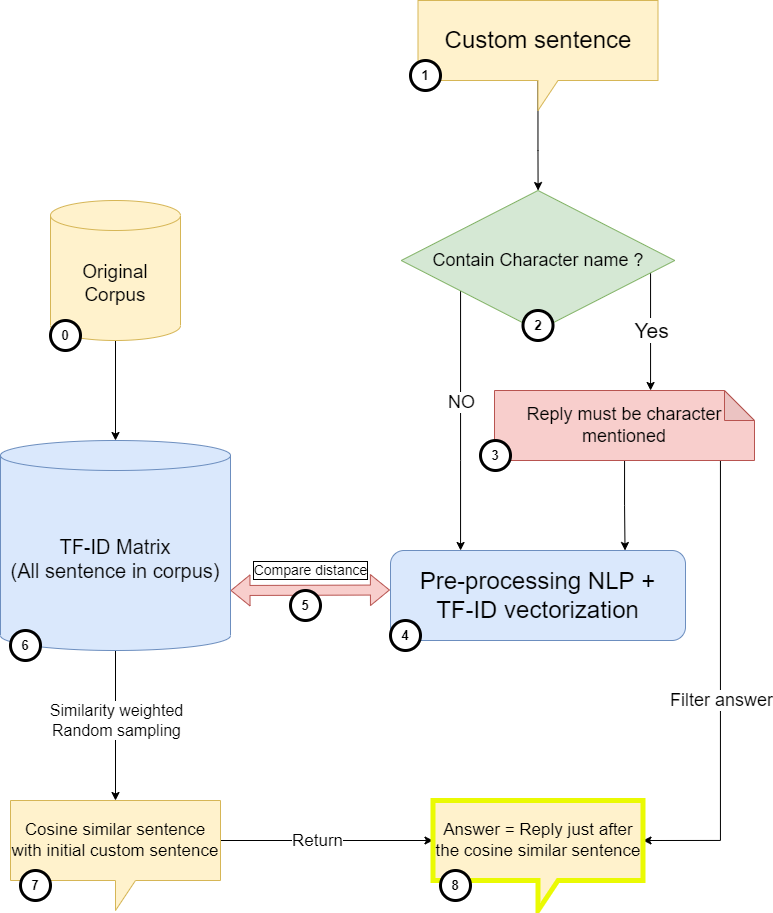

The diagram above was exported from draw.io. Its source (the exported page's mxGraphModel, read from the mxfile embedded in the PNG):
<mxGraphModel dx="1673" dy="829" grid="1" gridSize="10" guides="1" tooltips="1" connect="1" arrows="1" fold="1" page="1" pageScale="1" pageWidth="827" pageHeight="1169" math="0" shadow="0">
  <root>
    <mxCell id="0" />
    <mxCell id="1" parent="0" />
    <mxCell id="6Uf2E5DWCpGpnM30W_Aj-7" style="edgeStyle=orthogonalEdgeStyle;rounded=0;orthogonalLoop=1;jettySize=auto;html=1;" edge="1" parent="1" source="6Uf2E5DWCpGpnM30W_Aj-1" target="6Uf2E5DWCpGpnM30W_Aj-6">
      <mxGeometry relative="1" as="geometry" />
    </mxCell>
    <mxCell id="6Uf2E5DWCpGpnM30W_Aj-1" value="&lt;font style=&quot;font-size: 24px&quot;&gt;Custom sentence&lt;/font&gt;" style="shape=callout;whiteSpace=wrap;html=1;perimeter=calloutPerimeter;fillColor=#fff2cc;strokeColor=#d6b656;" vertex="1" parent="1">
      <mxGeometry x="467.5" y="30" width="240" height="110" as="geometry" />
    </mxCell>
    <mxCell id="6Uf2E5DWCpGpnM30W_Aj-4" value="&lt;font style=&quot;font-size: 24px&quot;&gt;Pre-processing NLP +&lt;br&gt;TF-ID vectorization&lt;/font&gt;" style="rounded=1;whiteSpace=wrap;html=1;fillColor=#dae8fc;strokeColor=#6c8ebf;" vertex="1" parent="1">
      <mxGeometry x="440" y="580" width="295" height="90" as="geometry" />
    </mxCell>
    <mxCell id="6Uf2E5DWCpGpnM30W_Aj-9" style="edgeStyle=orthogonalEdgeStyle;rounded=0;orthogonalLoop=1;jettySize=auto;html=1;exitX=1;exitY=0.5;exitDx=0;exitDy=0;" edge="1" parent="1" source="6Uf2E5DWCpGpnM30W_Aj-6" target="6Uf2E5DWCpGpnM30W_Aj-8">
      <mxGeometry relative="1" as="geometry">
        <Array as="points">
          <mxPoint x="700" y="290" />
        </Array>
      </mxGeometry>
    </mxCell>
    <mxCell id="6Uf2E5DWCpGpnM30W_Aj-11" value="&lt;font style=&quot;font-size: 21px&quot;&gt;Yes&lt;br&gt;&lt;/font&gt;" style="edgeLabel;html=1;align=center;verticalAlign=middle;resizable=0;points=[];" vertex="1" connectable="0" parent="6Uf2E5DWCpGpnM30W_Aj-9">
      <mxGeometry x="0.2798" y="-5" relative="1" as="geometry">
        <mxPoint x="5" y="-5" as="offset" />
      </mxGeometry>
    </mxCell>
    <mxCell id="6Uf2E5DWCpGpnM30W_Aj-15" style="edgeStyle=orthogonalEdgeStyle;rounded=0;orthogonalLoop=1;jettySize=auto;html=1;" edge="1" parent="1" source="6Uf2E5DWCpGpnM30W_Aj-6" target="6Uf2E5DWCpGpnM30W_Aj-4">
      <mxGeometry relative="1" as="geometry">
        <Array as="points">
          <mxPoint x="510" y="490" />
          <mxPoint x="510" y="490" />
        </Array>
      </mxGeometry>
    </mxCell>
    <mxCell id="6Uf2E5DWCpGpnM30W_Aj-17" value="&lt;font style=&quot;font-size: 18px&quot;&gt;NO&lt;/font&gt;" style="edgeLabel;html=1;align=center;verticalAlign=middle;resizable=0;points=[];" vertex="1" connectable="0" parent="6Uf2E5DWCpGpnM30W_Aj-15">
      <mxGeometry x="-0.1448" y="4" relative="1" as="geometry">
        <mxPoint x="-4" as="offset" />
      </mxGeometry>
    </mxCell>
    <mxCell id="6Uf2E5DWCpGpnM30W_Aj-6" value="&lt;font style=&quot;font-size: 18px&quot;&gt;Contain Character name ?&lt;/font&gt;" style="rhombus;whiteSpace=wrap;html=1;fillColor=#d5e8d4;strokeColor=#82b366;" vertex="1" parent="1">
      <mxGeometry x="450.75" y="220" width="273.5" height="140" as="geometry" />
    </mxCell>
    <mxCell id="6Uf2E5DWCpGpnM30W_Aj-18" style="edgeStyle=orthogonalEdgeStyle;rounded=0;orthogonalLoop=1;jettySize=auto;html=1;entryX=0.795;entryY=0;entryDx=0;entryDy=0;entryPerimeter=0;" edge="1" parent="1" source="6Uf2E5DWCpGpnM30W_Aj-8" target="6Uf2E5DWCpGpnM30W_Aj-4">
      <mxGeometry relative="1" as="geometry" />
    </mxCell>
    <mxCell id="6Uf2E5DWCpGpnM30W_Aj-32" style="edgeStyle=orthogonalEdgeStyle;rounded=0;orthogonalLoop=1;jettySize=auto;html=1;entryX=0;entryY=0;entryDx=210;entryDy=40;entryPerimeter=0;" edge="1" parent="1" source="6Uf2E5DWCpGpnM30W_Aj-8" target="6Uf2E5DWCpGpnM30W_Aj-27">
      <mxGeometry relative="1" as="geometry">
        <Array as="points">
          <mxPoint x="770" y="870" />
        </Array>
      </mxGeometry>
    </mxCell>
    <mxCell id="6Uf2E5DWCpGpnM30W_Aj-33" value="&lt;font style=&quot;font-size: 18px&quot;&gt;Filter answer&lt;/font&gt;" style="edgeLabel;html=1;align=center;verticalAlign=middle;resizable=0;points=[];" vertex="1" connectable="0" parent="6Uf2E5DWCpGpnM30W_Aj-32">
      <mxGeometry x="0.126" y="2" relative="1" as="geometry">
        <mxPoint x="-2" y="-18" as="offset" />
      </mxGeometry>
    </mxCell>
    <mxCell id="6Uf2E5DWCpGpnM30W_Aj-8" value="&lt;font style=&quot;font-size: 18px&quot;&gt;Reply must be character mentioned&lt;/font&gt;" style="shape=note;whiteSpace=wrap;html=1;backgroundOutline=1;darkOpacity=0.05;fillColor=#f8cecc;strokeColor=#b85450;" vertex="1" parent="1">
      <mxGeometry x="544" y="420" width="260" height="70" as="geometry" />
    </mxCell>
    <mxCell id="6Uf2E5DWCpGpnM30W_Aj-26" style="edgeStyle=orthogonalEdgeStyle;rounded=0;orthogonalLoop=1;jettySize=auto;html=1;entryX=0.5;entryY=0;entryDx=0;entryDy=0;entryPerimeter=0;" edge="1" parent="1" source="6Uf2E5DWCpGpnM30W_Aj-20" target="6Uf2E5DWCpGpnM30W_Aj-25">
      <mxGeometry relative="1" as="geometry" />
    </mxCell>
    <mxCell id="6Uf2E5DWCpGpnM30W_Aj-31" value="&lt;font style=&quot;font-size: 16px&quot;&gt;Similarity weighted&lt;br&gt;Random sampling&lt;/font&gt;" style="edgeLabel;html=1;align=center;verticalAlign=middle;resizable=0;points=[];" vertex="1" connectable="0" parent="6Uf2E5DWCpGpnM30W_Aj-26">
      <mxGeometry x="-0.3067" y="1" relative="1" as="geometry">
        <mxPoint x="-1" y="18" as="offset" />
      </mxGeometry>
    </mxCell>
    <mxCell id="6Uf2E5DWCpGpnM30W_Aj-20" value="&lt;font style=&quot;font-size: 20px&quot;&gt;TF-ID Matrix&lt;br&gt;(All sentence in corpus)&lt;/font&gt;" style="shape=cylinder3;whiteSpace=wrap;html=1;boundedLbl=1;backgroundOutline=1;size=15;fillColor=#dae8fc;strokeColor=#6c8ebf;" vertex="1" parent="1">
      <mxGeometry x="50" y="470" width="230" height="210" as="geometry" />
    </mxCell>
    <mxCell id="6Uf2E5DWCpGpnM30W_Aj-21" value="" style="shape=flexArrow;endArrow=classic;startArrow=classic;html=1;exitX=1;exitY=0;exitDx=0;exitDy=150;exitPerimeter=0;entryX=-0.002;entryY=0.439;entryDx=0;entryDy=0;entryPerimeter=0;fillColor=#f8cecc;strokeColor=#b85450;" edge="1" parent="1" source="6Uf2E5DWCpGpnM30W_Aj-20" target="6Uf2E5DWCpGpnM30W_Aj-4">
      <mxGeometry width="100" height="100" relative="1" as="geometry">
        <mxPoint x="370" y="550" as="sourcePoint" />
        <mxPoint x="470" y="450" as="targetPoint" />
      </mxGeometry>
    </mxCell>
    <mxCell id="6Uf2E5DWCpGpnM30W_Aj-22" value="&lt;font style=&quot;font-size: 14px&quot;&gt;Compare distance&lt;/font&gt;" style="edgeLabel;html=1;align=center;verticalAlign=middle;resizable=0;points=[];labelBorderColor=#000000;" vertex="1" connectable="0" parent="6Uf2E5DWCpGpnM30W_Aj-21">
      <mxGeometry x="0.2127" y="-2" relative="1" as="geometry">
        <mxPoint x="-17" y="-22" as="offset" />
      </mxGeometry>
    </mxCell>
    <mxCell id="6Uf2E5DWCpGpnM30W_Aj-24" style="edgeStyle=orthogonalEdgeStyle;rounded=0;orthogonalLoop=1;jettySize=auto;html=1;entryX=0.5;entryY=0;entryDx=0;entryDy=0;entryPerimeter=0;" edge="1" parent="1" source="6Uf2E5DWCpGpnM30W_Aj-23" target="6Uf2E5DWCpGpnM30W_Aj-20">
      <mxGeometry relative="1" as="geometry" />
    </mxCell>
    <mxCell id="6Uf2E5DWCpGpnM30W_Aj-23" value="&lt;font style=&quot;font-size: 19px&quot;&gt;Original&lt;br&gt;Corpus&lt;/font&gt;" style="shape=cylinder3;whiteSpace=wrap;html=1;boundedLbl=1;backgroundOutline=1;size=15;fillColor=#fff2cc;strokeColor=#d6b656;" vertex="1" parent="1">
      <mxGeometry x="100" y="230" width="130" height="140" as="geometry" />
    </mxCell>
    <mxCell id="6Uf2E5DWCpGpnM30W_Aj-29" style="edgeStyle=orthogonalEdgeStyle;rounded=0;orthogonalLoop=1;jettySize=auto;html=1;exitX=0;exitY=0;exitDx=210;exitDy=40;exitPerimeter=0;entryX=0;entryY=0;entryDx=0;entryDy=40;entryPerimeter=0;" edge="1" parent="1" source="6Uf2E5DWCpGpnM30W_Aj-25" target="6Uf2E5DWCpGpnM30W_Aj-27">
      <mxGeometry relative="1" as="geometry" />
    </mxCell>
    <mxCell id="6Uf2E5DWCpGpnM30W_Aj-30" value="&lt;font style=&quot;font-size: 17px&quot;&gt;Return&lt;/font&gt;" style="edgeLabel;html=1;align=center;verticalAlign=middle;resizable=0;points=[];" vertex="1" connectable="0" parent="6Uf2E5DWCpGpnM30W_Aj-29">
      <mxGeometry x="-0.0965" y="-2" relative="1" as="geometry">
        <mxPoint y="-2" as="offset" />
      </mxGeometry>
    </mxCell>
    <mxCell id="6Uf2E5DWCpGpnM30W_Aj-25" value="&lt;font style=&quot;font-size: 17px&quot;&gt;Cosine similar sentence with initial custom sentence&lt;/font&gt;" style="shape=callout;whiteSpace=wrap;html=1;perimeter=calloutPerimeter;fillColor=#fff2cc;strokeColor=#d6b656;" vertex="1" parent="1">
      <mxGeometry x="60" y="830" width="210" height="110" as="geometry" />
    </mxCell>
    <mxCell id="6Uf2E5DWCpGpnM30W_Aj-27" value="&lt;font style=&quot;font-size: 17px&quot;&gt;Answer = Reply just after the cosine similar sentence&lt;/font&gt;" style="shape=callout;whiteSpace=wrap;html=1;perimeter=calloutPerimeter;fillColor=#fff2cc;strokeWidth=5;strokeColor=#EAFA03;" vertex="1" parent="1">
      <mxGeometry x="482.5" y="830" width="210" height="110" as="geometry" />
    </mxCell>
    <mxCell id="6Uf2E5DWCpGpnM30W_Aj-34" value="&lt;b&gt;&lt;font style=&quot;font-size: 13px&quot;&gt;1&lt;/font&gt;&lt;/b&gt;" style="ellipse;whiteSpace=wrap;html=1;aspect=fixed;strokeWidth=3;gradientColor=none;" vertex="1" parent="1">
      <mxGeometry x="460" y="90" width="30" height="30" as="geometry" />
    </mxCell>
    <mxCell id="6Uf2E5DWCpGpnM30W_Aj-35" value="&lt;b&gt;&lt;font style=&quot;font-size: 13px&quot;&gt;2&lt;/font&gt;&lt;/b&gt;" style="ellipse;whiteSpace=wrap;html=1;aspect=fixed;strokeWidth=3;gradientColor=none;" vertex="1" parent="1">
      <mxGeometry x="572.5" y="340" width="30" height="30" as="geometry" />
    </mxCell>
    <mxCell id="6Uf2E5DWCpGpnM30W_Aj-36" value="&lt;b&gt;&lt;font style=&quot;font-size: 13px&quot;&gt;3&lt;/font&gt;&lt;/b&gt;" style="ellipse;whiteSpace=wrap;html=1;aspect=fixed;strokeWidth=3;gradientColor=none;" vertex="1" parent="1">
      <mxGeometry x="530" y="470" width="30" height="30" as="geometry" />
    </mxCell>
    <mxCell id="6Uf2E5DWCpGpnM30W_Aj-37" value="&lt;b&gt;&lt;font style=&quot;font-size: 13px&quot;&gt;4&lt;/font&gt;&lt;/b&gt;" style="ellipse;whiteSpace=wrap;html=1;aspect=fixed;strokeWidth=3;gradientColor=none;" vertex="1" parent="1">
      <mxGeometry x="440" y="650" width="30" height="30" as="geometry" />
    </mxCell>
    <mxCell id="6Uf2E5DWCpGpnM30W_Aj-38" value="&lt;b&gt;&lt;font style=&quot;font-size: 13px&quot;&gt;5&lt;/font&gt;&lt;/b&gt;" style="ellipse;whiteSpace=wrap;html=1;aspect=fixed;strokeWidth=3;gradientColor=none;" vertex="1" parent="1">
      <mxGeometry x="340" y="620" width="30" height="30" as="geometry" />
    </mxCell>
    <mxCell id="6Uf2E5DWCpGpnM30W_Aj-39" value="&lt;b&gt;&lt;font style=&quot;font-size: 13px&quot;&gt;6&lt;/font&gt;&lt;/b&gt;" style="ellipse;whiteSpace=wrap;html=1;aspect=fixed;strokeWidth=3;gradientColor=none;" vertex="1" parent="1">
      <mxGeometry x="60" y="660" width="30" height="30" as="geometry" />
    </mxCell>
    <mxCell id="6Uf2E5DWCpGpnM30W_Aj-40" value="&lt;b&gt;&lt;font style=&quot;font-size: 13px&quot;&gt;7&lt;/font&gt;&lt;/b&gt;" style="ellipse;whiteSpace=wrap;html=1;aspect=fixed;strokeWidth=3;gradientColor=none;" vertex="1" parent="1">
      <mxGeometry x="70" y="900" width="30" height="30" as="geometry" />
    </mxCell>
    <mxCell id="6Uf2E5DWCpGpnM30W_Aj-41" value="&lt;b&gt;&lt;font style=&quot;font-size: 13px&quot;&gt;8&lt;/font&gt;&lt;/b&gt;" style="ellipse;whiteSpace=wrap;html=1;aspect=fixed;strokeWidth=3;gradientColor=none;" vertex="1" parent="1">
      <mxGeometry x="490" y="900" width="30" height="30" as="geometry" />
    </mxCell>
    <mxCell id="6Uf2E5DWCpGpnM30W_Aj-42" value="&lt;b&gt;&lt;font style=&quot;font-size: 13px&quot;&gt;0&lt;/font&gt;&lt;/b&gt;" style="ellipse;whiteSpace=wrap;html=1;aspect=fixed;strokeWidth=3;gradientColor=none;" vertex="1" parent="1">
      <mxGeometry x="100" y="350" width="30" height="30" as="geometry" />
    </mxCell>
  </root>
</mxGraphModel>